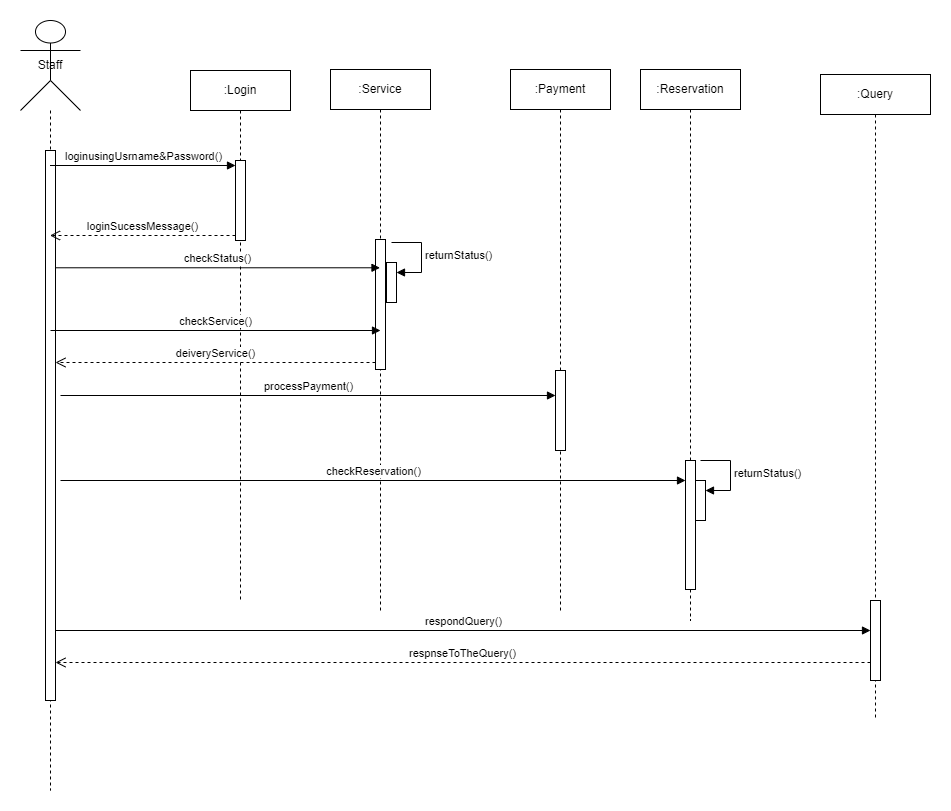

The diagram above was exported from draw.io. Its source (the exported page's mxGraphModel, read from the mxfile embedded in the PNG):
<mxGraphModel dx="1434" dy="780" grid="1" gridSize="10" guides="1" tooltips="1" connect="1" arrows="1" fold="1" page="1" pageScale="1" pageWidth="850" pageHeight="1100" math="0" shadow="0">
  <root>
    <mxCell id="0" />
    <mxCell id="1" parent="0" />
    <mxCell id="mG24sB5addn4B181We_z-1" value="&lt;div&gt;Staff&lt;/div&gt;" style="shape=umlLifeline;perimeter=lifelinePerimeter;whiteSpace=wrap;html=1;container=1;dropTarget=0;collapsible=0;recursiveResize=0;outlineConnect=0;portConstraint=eastwest;newEdgeStyle={&quot;curved&quot;:0,&quot;rounded&quot;:0};participant=umlActor;size=90;" vertex="1" parent="1">
      <mxGeometry x="60" y="140" width="60" height="770" as="geometry" />
    </mxCell>
    <mxCell id="mG24sB5addn4B181We_z-2" value="" style="html=1;points=[[0,0,0,0,5],[0,1,0,0,-5],[1,0,0,0,5],[1,1,0,0,-5]];perimeter=orthogonalPerimeter;outlineConnect=0;targetShapes=umlLifeline;portConstraint=eastwest;newEdgeStyle={&quot;curved&quot;:0,&quot;rounded&quot;:0};" vertex="1" parent="mG24sB5addn4B181We_z-1">
      <mxGeometry x="25" y="130" width="10" height="550" as="geometry" />
    </mxCell>
    <mxCell id="mG24sB5addn4B181We_z-3" value=":Login" style="shape=umlLifeline;perimeter=lifelinePerimeter;whiteSpace=wrap;html=1;container=1;dropTarget=0;collapsible=0;recursiveResize=0;outlineConnect=0;portConstraint=eastwest;newEdgeStyle={&quot;curved&quot;:0,&quot;rounded&quot;:0};" vertex="1" parent="1">
      <mxGeometry x="230" y="190" width="100" height="530" as="geometry" />
    </mxCell>
    <mxCell id="mG24sB5addn4B181We_z-4" value="" style="html=1;points=[[0,0,0,0,5],[0,1,0,0,-5],[1,0,0,0,5],[1,1,0,0,-5]];perimeter=orthogonalPerimeter;outlineConnect=0;targetShapes=umlLifeline;portConstraint=eastwest;newEdgeStyle={&quot;curved&quot;:0,&quot;rounded&quot;:0};" vertex="1" parent="mG24sB5addn4B181We_z-3">
      <mxGeometry x="45" y="90" width="10" height="80" as="geometry" />
    </mxCell>
    <mxCell id="mG24sB5addn4B181We_z-5" value="loginusingUsrname&amp;amp;Password()" style="html=1;verticalAlign=bottom;endArrow=block;curved=0;rounded=0;entryX=0;entryY=0;entryDx=0;entryDy=5;" edge="1" parent="1" source="mG24sB5addn4B181We_z-1" target="mG24sB5addn4B181We_z-4">
      <mxGeometry relative="1" as="geometry">
        <mxPoint x="180" y="265" as="sourcePoint" />
      </mxGeometry>
    </mxCell>
    <mxCell id="mG24sB5addn4B181We_z-6" value="loginSucessMessage()" style="html=1;verticalAlign=bottom;endArrow=open;dashed=1;endSize=8;curved=0;rounded=0;exitX=0;exitY=1;exitDx=0;exitDy=-5;" edge="1" parent="1" source="mG24sB5addn4B181We_z-4" target="mG24sB5addn4B181We_z-1">
      <mxGeometry relative="1" as="geometry">
        <mxPoint x="180" y="335" as="targetPoint" />
      </mxGeometry>
    </mxCell>
    <mxCell id="mG24sB5addn4B181We_z-7" value=":Service" style="shape=umlLifeline;perimeter=lifelinePerimeter;whiteSpace=wrap;html=1;container=1;dropTarget=0;collapsible=0;recursiveResize=0;outlineConnect=0;portConstraint=eastwest;newEdgeStyle={&quot;curved&quot;:0,&quot;rounded&quot;:0};" vertex="1" parent="1">
      <mxGeometry x="370" y="189" width="100" height="541" as="geometry" />
    </mxCell>
    <mxCell id="mG24sB5addn4B181We_z-8" value="" style="html=1;points=[[0,0,0,0,5],[0,1,0,0,-5],[1,0,0,0,5],[1,1,0,0,-5]];perimeter=orthogonalPerimeter;outlineConnect=0;targetShapes=umlLifeline;portConstraint=eastwest;newEdgeStyle={&quot;curved&quot;:0,&quot;rounded&quot;:0};" vertex="1" parent="mG24sB5addn4B181We_z-7">
      <mxGeometry x="45" y="170" width="10" height="130" as="geometry" />
    </mxCell>
    <mxCell id="mG24sB5addn4B181We_z-9" value="checkStatus()" style="html=1;verticalAlign=bottom;endArrow=block;curved=0;rounded=0;exitX=0.583;exitY=0.448;exitDx=0;exitDy=0;exitPerimeter=0;" edge="1" parent="1">
      <mxGeometry relative="1" as="geometry">
        <mxPoint x="94.98000000000002" y="387.28" as="sourcePoint" />
        <mxPoint x="419.5" y="387.28" as="targetPoint" />
      </mxGeometry>
    </mxCell>
    <mxCell id="mG24sB5addn4B181We_z-10" value="" style="html=1;points=[[0,0,0,0,5],[0,1,0,0,-5],[1,0,0,0,5],[1,1,0,0,-5]];perimeter=orthogonalPerimeter;outlineConnect=0;targetShapes=umlLifeline;portConstraint=eastwest;newEdgeStyle={&quot;curved&quot;:0,&quot;rounded&quot;:0};" vertex="1" parent="1">
      <mxGeometry x="426" y="382" width="10" height="40" as="geometry" />
    </mxCell>
    <mxCell id="mG24sB5addn4B181We_z-11" value="returnStatus()" style="html=1;align=left;spacingLeft=2;endArrow=block;rounded=0;edgeStyle=orthogonalEdgeStyle;curved=0;rounded=0;" edge="1" parent="1" target="mG24sB5addn4B181We_z-10">
      <mxGeometry relative="1" as="geometry">
        <mxPoint x="431" y="362" as="sourcePoint" />
        <Array as="points">
          <mxPoint x="461" y="392" />
        </Array>
      </mxGeometry>
    </mxCell>
    <mxCell id="mG24sB5addn4B181We_z-12" value="checkService()" style="html=1;verticalAlign=bottom;endArrow=block;curved=0;rounded=0;exitX=0.5;exitY=0.352;exitDx=0;exitDy=0;exitPerimeter=0;" edge="1" parent="1">
      <mxGeometry relative="1" as="geometry">
        <mxPoint x="90" y="450" as="sourcePoint" />
        <mxPoint x="420" y="450" as="targetPoint" />
      </mxGeometry>
    </mxCell>
    <mxCell id="mG24sB5addn4B181We_z-13" value="deiveryService()" style="html=1;verticalAlign=bottom;endArrow=open;dashed=1;endSize=8;curved=0;rounded=0;" edge="1" parent="1">
      <mxGeometry relative="1" as="geometry">
        <mxPoint x="95" y="482" as="targetPoint" />
        <mxPoint x="415" y="482" as="sourcePoint" />
      </mxGeometry>
    </mxCell>
    <mxCell id="mG24sB5addn4B181We_z-14" value=":Payment" style="shape=umlLifeline;perimeter=lifelinePerimeter;whiteSpace=wrap;html=1;container=1;dropTarget=0;collapsible=0;recursiveResize=0;outlineConnect=0;portConstraint=eastwest;newEdgeStyle={&quot;curved&quot;:0,&quot;rounded&quot;:0};" vertex="1" parent="1">
      <mxGeometry x="550" y="189" width="100" height="541" as="geometry" />
    </mxCell>
    <mxCell id="mG24sB5addn4B181We_z-15" value="" style="html=1;points=[[0,0,0,0,5],[0,1,0,0,-5],[1,0,0,0,5],[1,1,0,0,-5]];perimeter=orthogonalPerimeter;outlineConnect=0;targetShapes=umlLifeline;portConstraint=eastwest;newEdgeStyle={&quot;curved&quot;:0,&quot;rounded&quot;:0};" vertex="1" parent="mG24sB5addn4B181We_z-14">
      <mxGeometry x="45" y="301" width="10" height="80" as="geometry" />
    </mxCell>
    <mxCell id="mG24sB5addn4B181We_z-16" value="processPayment()" style="html=1;verticalAlign=bottom;endArrow=block;curved=0;rounded=0;exitX=0.5;exitY=0.352;exitDx=0;exitDy=0;exitPerimeter=0;" edge="1" parent="1" target="mG24sB5addn4B181We_z-15">
      <mxGeometry relative="1" as="geometry">
        <mxPoint x="100" y="515" as="sourcePoint" />
        <mxPoint x="430" y="515" as="targetPoint" />
      </mxGeometry>
    </mxCell>
    <mxCell id="mG24sB5addn4B181We_z-18" value=":Reservation" style="shape=umlLifeline;perimeter=lifelinePerimeter;whiteSpace=wrap;html=1;container=1;dropTarget=0;collapsible=0;recursiveResize=0;outlineConnect=0;portConstraint=eastwest;newEdgeStyle={&quot;curved&quot;:0,&quot;rounded&quot;:0};" vertex="1" parent="1">
      <mxGeometry x="680" y="189" width="100" height="551" as="geometry" />
    </mxCell>
    <mxCell id="mG24sB5addn4B181We_z-19" value="" style="html=1;points=[[0,0,0,0,5],[0,1,0,0,-5],[1,0,0,0,5],[1,1,0,0,-5]];perimeter=orthogonalPerimeter;outlineConnect=0;targetShapes=umlLifeline;portConstraint=eastwest;newEdgeStyle={&quot;curved&quot;:0,&quot;rounded&quot;:0};" vertex="1" parent="mG24sB5addn4B181We_z-18">
      <mxGeometry x="45" y="391" width="10" height="129" as="geometry" />
    </mxCell>
    <mxCell id="mG24sB5addn4B181We_z-20" value="" style="html=1;points=[[0,0,0,0,5],[0,1,0,0,-5],[1,0,0,0,5],[1,1,0,0,-5]];perimeter=orthogonalPerimeter;outlineConnect=0;targetShapes=umlLifeline;portConstraint=eastwest;newEdgeStyle={&quot;curved&quot;:0,&quot;rounded&quot;:0};" vertex="1" parent="mG24sB5addn4B181We_z-18">
      <mxGeometry x="55" y="411" width="10" height="40" as="geometry" />
    </mxCell>
    <mxCell id="mG24sB5addn4B181We_z-21" value="returnStatus()" style="html=1;align=left;spacingLeft=2;endArrow=block;rounded=0;edgeStyle=orthogonalEdgeStyle;curved=0;rounded=0;" edge="1" parent="mG24sB5addn4B181We_z-18" target="mG24sB5addn4B181We_z-20">
      <mxGeometry relative="1" as="geometry">
        <mxPoint x="60" y="391" as="sourcePoint" />
        <Array as="points">
          <mxPoint x="90" y="421" />
        </Array>
      </mxGeometry>
    </mxCell>
    <mxCell id="mG24sB5addn4B181We_z-22" value="checkReservation()" style="html=1;verticalAlign=bottom;endArrow=block;curved=0;rounded=0;" edge="1" parent="1" target="mG24sB5addn4B181We_z-19">
      <mxGeometry relative="1" as="geometry">
        <mxPoint x="100" y="600" as="sourcePoint" />
        <mxPoint x="429.5" y="605.28" as="targetPoint" />
      </mxGeometry>
    </mxCell>
    <mxCell id="mG24sB5addn4B181We_z-25" value=":Query" style="shape=umlLifeline;perimeter=lifelinePerimeter;whiteSpace=wrap;html=1;container=1;dropTarget=0;collapsible=0;recursiveResize=0;outlineConnect=0;portConstraint=eastwest;newEdgeStyle={&quot;curved&quot;:0,&quot;rounded&quot;:0};" vertex="1" parent="1">
      <mxGeometry x="860" y="194" width="110" height="646" as="geometry" />
    </mxCell>
    <mxCell id="mG24sB5addn4B181We_z-26" value="" style="html=1;points=[[0,0,0,0,5],[0,1,0,0,-5],[1,0,0,0,5],[1,1,0,0,-5]];perimeter=orthogonalPerimeter;outlineConnect=0;targetShapes=umlLifeline;portConstraint=eastwest;newEdgeStyle={&quot;curved&quot;:0,&quot;rounded&quot;:0};" vertex="1" parent="mG24sB5addn4B181We_z-25">
      <mxGeometry x="50" y="526" width="10" height="80" as="geometry" />
    </mxCell>
    <mxCell id="mG24sB5addn4B181We_z-27" value="respondQuery()" style="html=1;verticalAlign=bottom;endArrow=block;curved=0;rounded=0;" edge="1" parent="1">
      <mxGeometry relative="1" as="geometry">
        <mxPoint x="95" y="750" as="sourcePoint" />
        <mxPoint x="910" y="750" as="targetPoint" />
      </mxGeometry>
    </mxCell>
    <mxCell id="mG24sB5addn4B181We_z-28" value="respnseToTheQuery()" style="html=1;verticalAlign=bottom;endArrow=open;dashed=1;endSize=8;curved=0;rounded=0;" edge="1" parent="1" target="mG24sB5addn4B181We_z-2">
      <mxGeometry relative="1" as="geometry">
        <mxPoint x="100" y="780" as="targetPoint" />
        <mxPoint x="910" y="782" as="sourcePoint" />
      </mxGeometry>
    </mxCell>
  </root>
</mxGraphModel>